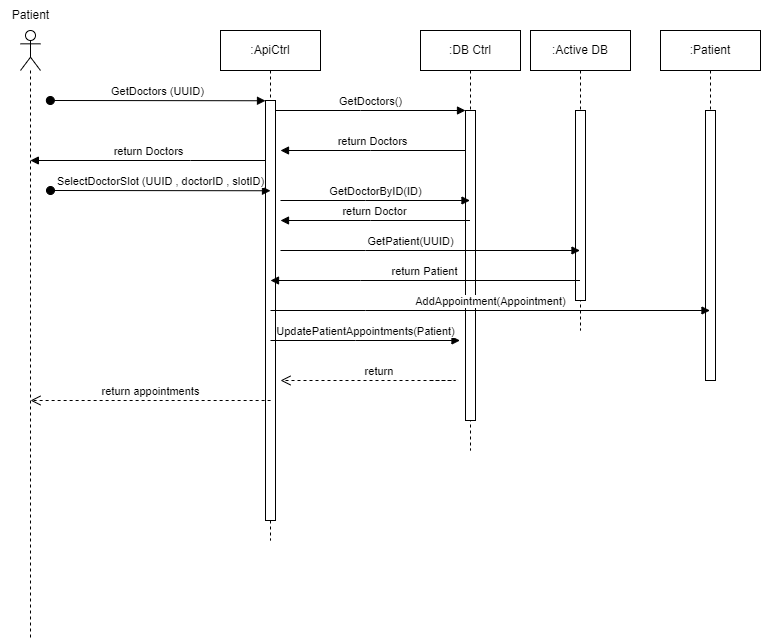

The diagram above was exported from draw.io. Its source (the exported page's mxGraphModel, read from the mxfile embedded in the PNG):
<mxGraphModel dx="806" dy="361" grid="1" gridSize="10" guides="1" tooltips="1" connect="1" arrows="1" fold="1" page="1" pageScale="1" pageWidth="850" pageHeight="1100" math="0" shadow="0">
  <root>
    <mxCell id="0" />
    <mxCell id="1" parent="0" />
    <mxCell id="MwrMVXlhC-DuULVovb8z-39" value=":ApiCtrl" style="shape=umlLifeline;perimeter=lifelinePerimeter;whiteSpace=wrap;html=1;container=0;dropTarget=0;collapsible=0;recursiveResize=0;outlineConnect=0;portConstraint=eastwest;newEdgeStyle={&quot;edgeStyle&quot;:&quot;elbowEdgeStyle&quot;,&quot;elbow&quot;:&quot;vertical&quot;,&quot;curved&quot;:0,&quot;rounded&quot;:0};" vertex="1" parent="1">
      <mxGeometry x="300" y="220" width="100" height="510" as="geometry" />
    </mxCell>
    <mxCell id="MwrMVXlhC-DuULVovb8z-40" value="" style="html=1;points=[];perimeter=orthogonalPerimeter;outlineConnect=0;targetShapes=umlLifeline;portConstraint=eastwest;newEdgeStyle={&quot;edgeStyle&quot;:&quot;elbowEdgeStyle&quot;,&quot;elbow&quot;:&quot;vertical&quot;,&quot;curved&quot;:0,&quot;rounded&quot;:0};" vertex="1" parent="MwrMVXlhC-DuULVovb8z-39">
      <mxGeometry x="45" y="70" width="10" height="420" as="geometry" />
    </mxCell>
    <mxCell id="MwrMVXlhC-DuULVovb8z-41" value="GetDoctors (UUID)" style="html=1;verticalAlign=bottom;startArrow=oval;endArrow=block;startSize=8;edgeStyle=elbowEdgeStyle;elbow=vertical;curved=0;rounded=0;" edge="1" parent="MwrMVXlhC-DuULVovb8z-39" target="MwrMVXlhC-DuULVovb8z-40">
      <mxGeometry relative="1" as="geometry">
        <mxPoint x="-170.1481458875868" y="70" as="sourcePoint" />
      </mxGeometry>
    </mxCell>
    <mxCell id="MwrMVXlhC-DuULVovb8z-43" value=":DB Ctrl" style="shape=umlLifeline;perimeter=lifelinePerimeter;whiteSpace=wrap;html=1;container=0;dropTarget=0;collapsible=0;recursiveResize=0;outlineConnect=0;portConstraint=eastwest;newEdgeStyle={&quot;edgeStyle&quot;:&quot;elbowEdgeStyle&quot;,&quot;elbow&quot;:&quot;vertical&quot;,&quot;curved&quot;:0,&quot;rounded&quot;:0};" vertex="1" parent="1">
      <mxGeometry x="500" y="220" width="100" height="420" as="geometry" />
    </mxCell>
    <mxCell id="MwrMVXlhC-DuULVovb8z-44" value="" style="html=1;points=[];perimeter=orthogonalPerimeter;outlineConnect=0;targetShapes=umlLifeline;portConstraint=eastwest;newEdgeStyle={&quot;edgeStyle&quot;:&quot;elbowEdgeStyle&quot;,&quot;elbow&quot;:&quot;vertical&quot;,&quot;curved&quot;:0,&quot;rounded&quot;:0};" vertex="1" parent="MwrMVXlhC-DuULVovb8z-43">
      <mxGeometry x="45" y="80" width="10" height="310" as="geometry" />
    </mxCell>
    <mxCell id="MwrMVXlhC-DuULVovb8z-45" value="GetDoctors()" style="html=1;verticalAlign=bottom;endArrow=block;edgeStyle=elbowEdgeStyle;elbow=vertical;curved=0;rounded=0;" edge="1" parent="1" source="MwrMVXlhC-DuULVovb8z-40" target="MwrMVXlhC-DuULVovb8z-44">
      <mxGeometry relative="1" as="geometry">
        <mxPoint x="455" y="310" as="sourcePoint" />
        <Array as="points">
          <mxPoint x="440" y="300" />
        </Array>
      </mxGeometry>
    </mxCell>
    <mxCell id="MwrMVXlhC-DuULVovb8z-47" value="return Doctors" style="html=1;verticalAlign=bottom;endArrow=block;edgeStyle=elbowEdgeStyle;elbow=vertical;curved=0;rounded=0;" edge="1" parent="1" source="MwrMVXlhC-DuULVovb8z-44">
      <mxGeometry relative="1" as="geometry">
        <mxPoint x="435" y="340" as="sourcePoint" />
        <Array as="points">
          <mxPoint x="450" y="340" />
        </Array>
        <mxPoint x="360" y="340" as="targetPoint" />
      </mxGeometry>
    </mxCell>
    <mxCell id="MwrMVXlhC-DuULVovb8z-48" value="" style="shape=umlLifeline;perimeter=lifelinePerimeter;whiteSpace=wrap;html=1;container=1;dropTarget=0;collapsible=0;recursiveResize=0;outlineConnect=0;portConstraint=eastwest;newEdgeStyle={&quot;curved&quot;:0,&quot;rounded&quot;:0};participant=umlActor;" vertex="1" parent="1">
      <mxGeometry x="100" y="220" width="20" height="610" as="geometry" />
    </mxCell>
    <mxCell id="MwrMVXlhC-DuULVovb8z-49" value="Patient" style="text;html=1;align=center;verticalAlign=middle;resizable=0;points=[];autosize=1;strokeColor=none;fillColor=none;" vertex="1" parent="1">
      <mxGeometry x="80" y="190" width="60" height="30" as="geometry" />
    </mxCell>
    <mxCell id="MwrMVXlhC-DuULVovb8z-50" value=":Patient" style="shape=umlLifeline;perimeter=lifelinePerimeter;whiteSpace=wrap;html=1;container=0;dropTarget=0;collapsible=0;recursiveResize=0;outlineConnect=0;portConstraint=eastwest;newEdgeStyle={&quot;edgeStyle&quot;:&quot;elbowEdgeStyle&quot;,&quot;elbow&quot;:&quot;vertical&quot;,&quot;curved&quot;:0,&quot;rounded&quot;:0};" vertex="1" parent="1">
      <mxGeometry x="740" y="220" width="100" height="350" as="geometry" />
    </mxCell>
    <mxCell id="MwrMVXlhC-DuULVovb8z-51" value="" style="html=1;points=[];perimeter=orthogonalPerimeter;outlineConnect=0;targetShapes=umlLifeline;portConstraint=eastwest;newEdgeStyle={&quot;edgeStyle&quot;:&quot;elbowEdgeStyle&quot;,&quot;elbow&quot;:&quot;vertical&quot;,&quot;curved&quot;:0,&quot;rounded&quot;:0};" vertex="1" parent="MwrMVXlhC-DuULVovb8z-50">
      <mxGeometry x="45" y="80" width="10" height="270" as="geometry" />
    </mxCell>
    <mxCell id="MwrMVXlhC-DuULVovb8z-57" value="return appointments" style="html=1;verticalAlign=bottom;endArrow=open;dashed=1;endSize=8;edgeStyle=elbowEdgeStyle;elbow=vertical;curved=0;rounded=0;" edge="1" parent="1">
      <mxGeometry x="-0.0002" relative="1" as="geometry">
        <mxPoint x="109.99499999999999" y="590" as="targetPoint" />
        <Array as="points">
          <mxPoint x="305.12" y="590" />
        </Array>
        <mxPoint x="350.12" y="590" as="sourcePoint" />
        <mxPoint as="offset" />
      </mxGeometry>
    </mxCell>
    <mxCell id="MwrMVXlhC-DuULVovb8z-58" value="return Doctors" style="html=1;verticalAlign=bottom;endArrow=block;edgeStyle=elbowEdgeStyle;elbow=vertical;curved=0;rounded=0;" edge="1" parent="1" target="MwrMVXlhC-DuULVovb8z-48">
      <mxGeometry relative="1" as="geometry">
        <mxPoint x="345" y="350" as="sourcePoint" />
        <Array as="points">
          <mxPoint x="270" y="350" />
        </Array>
        <mxPoint x="180" y="350" as="targetPoint" />
      </mxGeometry>
    </mxCell>
    <mxCell id="MwrMVXlhC-DuULVovb8z-69" value="SelectDoctorSlot (UUID , doctorID , slotID)" style="html=1;verticalAlign=bottom;startArrow=oval;endArrow=block;startSize=8;edgeStyle=elbowEdgeStyle;elbow=vertical;curved=0;rounded=0;" edge="1" parent="1">
      <mxGeometry relative="1" as="geometry">
        <mxPoint x="130.0018541124132" y="380" as="sourcePoint" />
        <mxPoint x="350" y="380" as="targetPoint" />
      </mxGeometry>
    </mxCell>
    <mxCell id="MwrMVXlhC-DuULVovb8z-70" value="GetDoctorByID(ID)" style="html=1;verticalAlign=bottom;endArrow=block;edgeStyle=elbowEdgeStyle;elbow=vertical;curved=0;rounded=0;" edge="1" parent="1" target="MwrMVXlhC-DuULVovb8z-43">
      <mxGeometry relative="1" as="geometry">
        <mxPoint x="360" y="390" as="sourcePoint" />
        <Array as="points">
          <mxPoint x="445" y="390" />
        </Array>
        <mxPoint x="530" y="390" as="targetPoint" />
      </mxGeometry>
    </mxCell>
    <mxCell id="MwrMVXlhC-DuULVovb8z-71" value="AddAppointment(Appointment)" style="html=1;verticalAlign=bottom;endArrow=block;edgeStyle=elbowEdgeStyle;elbow=vertical;curved=0;rounded=0;" edge="1" parent="1">
      <mxGeometry relative="1" as="geometry">
        <mxPoint x="350" y="500" as="sourcePoint" />
        <Array as="points">
          <mxPoint x="445" y="500" />
        </Array>
        <mxPoint x="789.5" y="500" as="targetPoint" />
      </mxGeometry>
    </mxCell>
    <mxCell id="MwrMVXlhC-DuULVovb8z-72" value="UpdatePatientAppointments(Patient)" style="html=1;verticalAlign=bottom;endArrow=block;edgeStyle=elbowEdgeStyle;elbow=vertical;curved=0;rounded=0;" edge="1" parent="1">
      <mxGeometry relative="1" as="geometry">
        <mxPoint x="350" y="530" as="sourcePoint" />
        <Array as="points">
          <mxPoint x="435" y="530" />
        </Array>
        <mxPoint x="539.4999999999998" y="530" as="targetPoint" />
      </mxGeometry>
    </mxCell>
    <mxCell id="MwrMVXlhC-DuULVovb8z-74" value="return Doctor" style="html=1;verticalAlign=bottom;endArrow=block;edgeStyle=elbowEdgeStyle;elbow=vertical;curved=0;rounded=0;" edge="1" parent="1" source="MwrMVXlhC-DuULVovb8z-43">
      <mxGeometry relative="1" as="geometry">
        <mxPoint x="525" y="410" as="sourcePoint" />
        <Array as="points">
          <mxPoint x="450" y="410" />
        </Array>
        <mxPoint x="360" y="410" as="targetPoint" />
      </mxGeometry>
    </mxCell>
    <mxCell id="MwrMVXlhC-DuULVovb8z-75" value="return&amp;nbsp;" style="html=1;verticalAlign=bottom;endArrow=open;dashed=1;endSize=8;edgeStyle=elbowEdgeStyle;elbow=vertical;curved=0;rounded=0;" edge="1" parent="1">
      <mxGeometry x="-0.0002" relative="1" as="geometry">
        <mxPoint x="360" y="570" as="targetPoint" />
        <Array as="points">
          <mxPoint x="535" y="570" />
        </Array>
        <mxPoint x="510" y="570" as="sourcePoint" />
        <mxPoint as="offset" />
      </mxGeometry>
    </mxCell>
    <mxCell id="MwrMVXlhC-DuULVovb8z-77" value=":Active DB" style="shape=umlLifeline;perimeter=lifelinePerimeter;whiteSpace=wrap;html=1;container=0;dropTarget=0;collapsible=0;recursiveResize=0;outlineConnect=0;portConstraint=eastwest;newEdgeStyle={&quot;edgeStyle&quot;:&quot;elbowEdgeStyle&quot;,&quot;elbow&quot;:&quot;vertical&quot;,&quot;curved&quot;:0,&quot;rounded&quot;:0};" vertex="1" parent="1">
      <mxGeometry x="610" y="220" width="100" height="300" as="geometry" />
    </mxCell>
    <mxCell id="MwrMVXlhC-DuULVovb8z-78" value="" style="html=1;points=[];perimeter=orthogonalPerimeter;outlineConnect=0;targetShapes=umlLifeline;portConstraint=eastwest;newEdgeStyle={&quot;edgeStyle&quot;:&quot;elbowEdgeStyle&quot;,&quot;elbow&quot;:&quot;vertical&quot;,&quot;curved&quot;:0,&quot;rounded&quot;:0};" vertex="1" parent="MwrMVXlhC-DuULVovb8z-77">
      <mxGeometry x="45" y="80" width="10" height="190" as="geometry" />
    </mxCell>
    <mxCell id="MwrMVXlhC-DuULVovb8z-79" value="GetPatient(UUID)" style="html=1;verticalAlign=bottom;endArrow=block;edgeStyle=elbowEdgeStyle;elbow=vertical;curved=0;rounded=0;" edge="1" parent="1" target="MwrMVXlhC-DuULVovb8z-77">
      <mxGeometry x="-0.1319" relative="1" as="geometry">
        <mxPoint x="360" y="440" as="sourcePoint" />
        <Array as="points">
          <mxPoint x="445" y="440" />
        </Array>
        <mxPoint x="549" y="440" as="targetPoint" />
        <mxPoint as="offset" />
      </mxGeometry>
    </mxCell>
    <mxCell id="MwrMVXlhC-DuULVovb8z-80" value="return Patient" style="html=1;verticalAlign=bottom;endArrow=block;edgeStyle=elbowEdgeStyle;elbow=vertical;curved=0;rounded=0;" edge="1" parent="1">
      <mxGeometry relative="1" as="geometry">
        <mxPoint x="659.4999999999998" y="470" as="sourcePoint" />
        <Array as="points">
          <mxPoint x="440" y="470" />
        </Array>
        <mxPoint x="350" y="470" as="targetPoint" />
      </mxGeometry>
    </mxCell>
  </root>
</mxGraphModel>